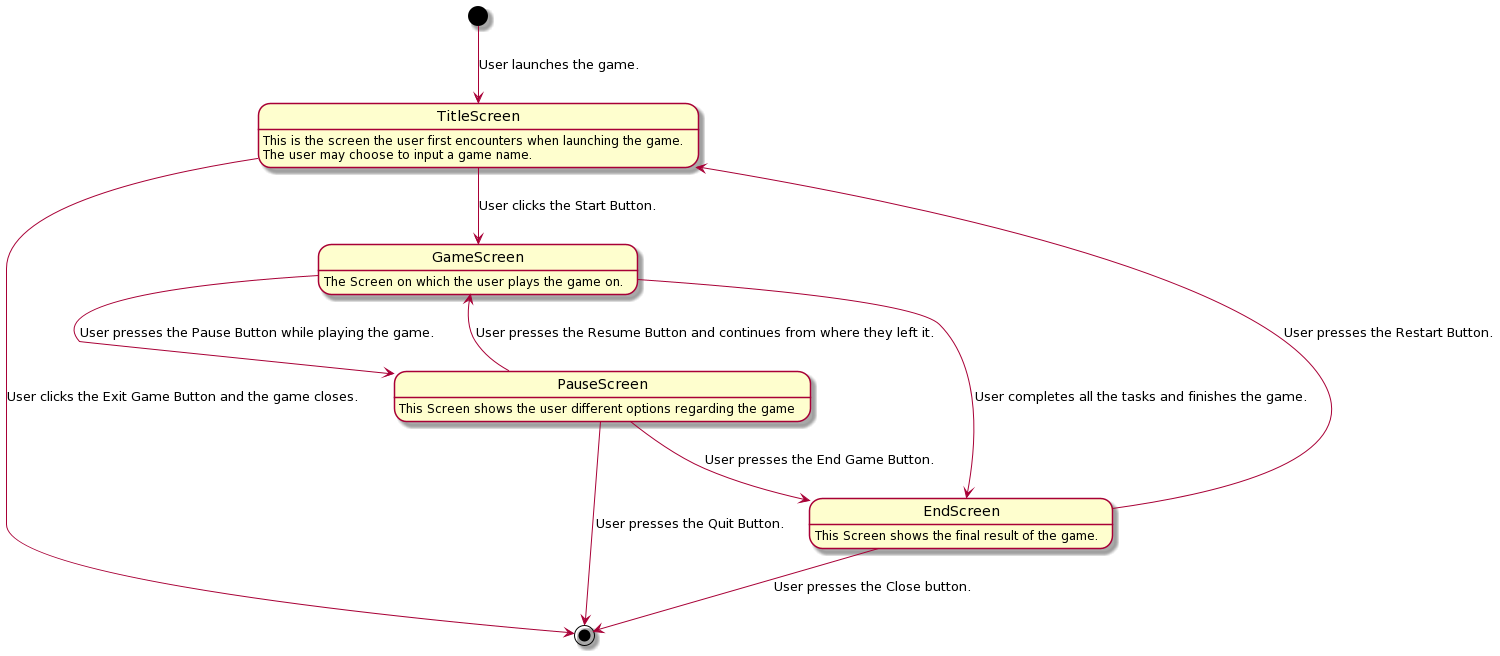

The diagram above was rendered by PlantUML. Its source (embedded in the PNG):
@startuml
[*] --> TitleScreen : User launches the game.
TitleScreen : This is the screen the user first encounters when launching the game.
TitleScreen : The user may choose to input a game name.

GameScreen: The Screen on which the user plays the game on.
PauseScreen: This Screen shows the user different options regarding the game
EndScreen: This Screen shows the final result of the game.

TitleScreen --> GameScreen :   User clicks the Start Button.
TitleScreen --> [*] : User clicks the Exit Game Button and the game closes.
GameScreen --> PauseScreen : User presses the Pause Button while playing the game.
PauseScreen --> GameScreen : User presses the Resume Button and continues from where they left it.
PauseScreen --> [*] :User presses the Quit Button.
PauseScreen --> EndScreen: User presses the End Game Button.
GameScreen --> EndScreen : User completes all the tasks and finishes the game.
EndScreen --> TitleScreen : User presses the Restart Button.
EndScreen --> [*] : User presses the Close button.
@enduml